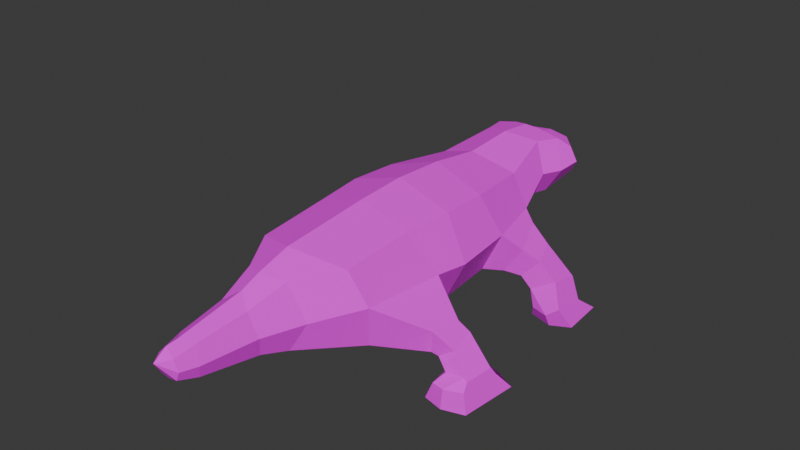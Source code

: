 # Source: lizard.blend  (saved by Blender 4.1.24; exported with 4.5.12 LTS)
import bpy
from mathutils import Matrix  # noqa: F401  (used for matrix-valued properties, if any)

bpy.ops.wm.read_factory_settings(use_empty=True)
scene = bpy.context.scene
scene.name = 'Scene'

# ---- images (referenced by path relative to the original .blend; pixels are not part of the script)
import os
ASSET_DIR = os.environ.get("B2B_ASSET_DIR", "")  # directory of the original .blend (textures are referenced by path, not embedded)
HERE = os.path.dirname(os.path.abspath(__file__))  # packed textures are extracted next to this script under _unpacked/

def load_image(name, relpath, width, height, colorspace="sRGB"):
    """Load a texture the original file referenced (path relative to the .blend, or extracted next to this script)."""
    p = next((c for c in (os.path.join(HERE, relpath), os.path.join(ASSET_DIR, relpath)) if relpath and os.path.exists(c)), "")
    if p:
        img = bpy.data.images.load(p, check_existing=True)
        img.name = name
    else:  # same state as the original file: an image datablock whose file is absent (Cycles renders it pink)
        img = bpy.data.images.new(name, width, height)
        img.source = "FILE"
        img.filepath = "//" + (relpath or name)
    img.colorspace_settings.name = colorspace
    return img
img_lizard_palette_webp = load_image('lizard_palette.webp', 'lizard_palette.webp', 1024, 1024, 'sRGB')

# ---- materials (node trees are filled in below, after node groups)
mat_material = bpy.data.materials.new('Material')
mat_material.alpha_threshold = 0.0
mat_material.use_transparent_shadow = False
mat_material.roughness = 0.5
mat_material.line_color = (0.0, 0.0, 0.0, 1.0)

# ---- material node trees
mat_material.use_nodes = True; mat_material.node_tree.nodes.clear()
_N = mat_material.node_tree.nodes; _L = mat_material.node_tree.links
n0 = _N.new('ShaderNodeOutputMaterial'); n0.name = 'Material Output'; n0.location = (300, 300)
n1 = _N.new('ShaderNodeTexImage'); n1.name = 'Image Texture'; n1.location = (-280, 250)
n1.image = img_lizard_palette_webp
n2 = _N.new('ShaderNodeBsdfPrincipled'); n2.name = 'Principled BSDF'; n2.location = (20, 298)
n2.inputs[2].default_value = 1.0
_L.new(n1.outputs[0], n2.inputs[0])
_L.new(n2.outputs[0], n0.inputs[0])
n0.is_active_output = True

# ---- world
world_world = bpy.data.worlds.new('World'); scene.world = world_world
world_world.use_nodes = True; world_world.node_tree.nodes.clear()
_N = world_world.node_tree.nodes; _L = world_world.node_tree.links
n0 = _N.new('ShaderNodeOutputWorld'); n0.name = 'World Output'; n0.location = (300, 300)
n1 = _N.new('ShaderNodeBackground'); n1.name = 'Background'; n1.location = (10, 300)
n1.inputs[0].default_value = (0.05088, 0.05088, 0.05088, 1.0)
_L.new(n1.outputs[0], n0.inputs[0])
n0.is_active_output = True
world_world.color = (0.05088, 0.05088, 0.05088)
world_world.use_sun_shadow = False
world_world.sun_shadow_jitter_overblur = 0.0

# ---- meshes
me_cube_001 = bpy.data.meshes.new('Cube.001')
me_cube_001.from_pydata([(1.32, -2.575, -0.9942), (1.083, -2.879, 0.7045), (1.106, -0.9323, -1.077), (1.123, -1.211, 0.8437), (1.135, 1.358, -1.078), (1.206, 1.069, 0.8278), (0.9131, 2.676, -0.9263), (0.957, 2.688, 0.6782), (1.242, -0.07026, 0.8733), (1.242, -0.073, -1.109), (0.7168, 3.847, -0.3088), (0.6613, 4.03, 0.9246), (1.03, 5.004, -0.01841), (1.018, 4.922, 0.5969), (0.8402, 4.22, -0.3082), (1.611, -0.8185, -0.1072), (1.473, -2.735, -0.03857), (1.625, 1.337, -0.08883), (1.328, 2.68, -0.05016), (1.717, -0.06992, -0.1516), (1.02, 3.788, 0.2897), (1.071, 4.884, 0.2547), (1.165, 4.331, 0.2342), (0.0, -1.272, -1.198), (0.0, -1.244, 1.21), (0.0, -3.131, -1.137), (0.0, -3.322, 1.014), (-2.087e-05, 1.169, -1.242), (0.0, 1.164, 1.213), (0.0, 2.588, -1.049), (0.0, 2.422, 1.033), (0.0, 0.08537, -1.276), (0.0, -0.08537, 1.276), (0.0, 3.85, -0.3661), (0.0, 3.683, 1.113), (-1.994e-06, 4.987, -0.08405), (0.0, 5.0, 0.6717), (0.0, 4.17, -0.3743), (0.0, 4.513, 1.031), (0.5558, -4.666, -0.1272), (0.0, 5.635, 0.5518), (0.5333, 5.515, 0.5312), (0.458, 5.758, -0.04817), (0.0, 5.85, -0.07643), (0.4257, 5.54, 0.4036), (0.0, 5.749, 0.4445), (0.4911, 5.62, 0.1277), (0.0, 5.832, 0.09479), (0.8225, 4.649, 0.8433), (0.87, -3.757, -0.1292), (0.5895, -3.972, -0.7138), (0.0, -3.859, -0.8972), (0.4832, -3.854, 0.6617), (0.0, -4.079, 0.7842), (0.4301, -4.559, -0.5776), (0.0, -4.76, -0.6253), (0.3283, -4.715, 0.3773), (0.0, -4.505, 0.608), (0.0, -6.589, 0.1044), (0.2772, -6.289, -0.1203), (0.2085, -6.301, -0.3086), (0.0, -6.296, -0.3531), (0.1818, -6.308, 0.1184), (0.0, -6.29, 0.3082), (2.276, 1.863, -0.7296), (1.874, 1.775, -1.162), (2.047, 2.496, -0.6161), (1.708, 2.495, -1.069), (2.652, 1.92, -1.115), (2.109, 1.809, -1.417), (2.661, 2.608, -1.245), (2.032, 2.556, -1.424), (2.909, 1.699, -1.595), (2.64, 1.62, -1.797), (2.901, 2.513, -1.708), (2.481, 2.493, -1.76), (1.385, 2.54, -0.986), (1.529, 1.617, -1.09), (1.587, 2.578, -0.2853), (1.946, 1.675, -0.468), (3.109, 1.95, -2.075), (2.679, 1.725, -2.075), (3.034, 2.988, -2.075), (2.521, 2.866, -2.075), (2.165, 2.394, -1.769), (2.245, 1.736, -1.797), (2.024, 2.78, -2.075), (2.144, 1.883, -2.075), (2.208, 3.14, -2.076), (2.271, 2.822, -1.872), (2.577, 2.74, -1.83), (2.626, 3.069, -2.078), (2.34, -1.1, -0.7311), (1.863, -1.111, -1.205), (2.176, -1.73, -1.213), (2.257, -1.817, -0.6762), (2.572, -1.017, -0.9465), (2.334, -0.9818, -1.41), (2.315, -1.681, -1.273), (2.653, -1.635, -1.042), (3.179, -1.155, -1.444), (2.438, -0.9902, -1.5), (2.573, -1.786, -1.483), (3.12, -1.836, -1.449), (3.249, -1.06, -1.606), (2.322, -0.9979, -1.618), (2.452, -2.032, -1.641), (3.161, -1.987, -1.603), (3.376, -0.6924, -2.049), (2.098, -0.6552, -2.049), (2.287, -2.051, -2.049), (3.247, -2.02, -2.049), (2.673, -0.7616, -2.049), (2.829, -0.9816, -1.609), (2.844, -0.4318, -2.046), (2.872, -0.7683, -1.715), (2.464, -0.5721, -1.676), (2.255, -0.3037, -2.052), (2.753, -2.109, -1.625), (2.75, -2.17, -2.049), (3.019, -1.807, -1.4), (0.5313, 4.739, 0.8019), (0.3088, 4.842, 0.7175), (0.5721, 4.857, 0.69), (0.2203, 4.77, 0.8028), (0.0, 4.949, 0.251), (0.0, 5.589, 0.4091), (1.208, 4.91, 0.2773), (0.5473, 5.724, 0.1127), (0.4728, 5.643, 0.4256), (0.0007344, 5.678, 0.1194), (0.3751, -5.905, -0.146), (0.0, -6.019, 0.3341), (0.2432, -5.783, 0.238), (0.2895, -5.87, -0.4245), (0.0, -5.918, -0.4689), (0.298, 4.573, 0.9904), (0.3844, 4.729, 0.8345), (0.4346, 4.868, 0.6955), (0.4789, 4.96, 0.641), (1.071, 4.884, 0.2547), (0.4257, 5.54, 0.4053), (0.4919, 5.622, 0.1259), (1.208, 4.91, 0.2773), (0.5478, 5.724, 0.1151), (0.4708, 5.645, 0.4234), (0.5313, 4.739, 0.8019), (0.3088, 4.842, 0.7175), (0.5721, 4.857, 0.69), (0.2203, 4.77, 0.8028), (0.3844, 4.729, 0.8345), (0.4346, 4.868, 0.6955)], [], [(32, 8, 5, 28), (15, 3, 1, 16), (23, 2, 0, 25), (19, 9, 4, 17), (30, 7, 11, 34), (28, 5, 7, 30), (77, 76, 67, 65), (15, 2, 9, 19), (24, 3, 8, 32), (18, 6, 10, 20), (22, 14, 12, 127), (20, 10, 14, 22), (34, 11, 48, 136, 38), (11, 20, 22, 48), (48, 22, 127, 13), (7, 18, 20, 11), (3, 15, 19, 8), (5, 17, 18, 7), (8, 19, 17, 5), (2, 15, 92, 93), (25, 0, 50, 51), (10, 33, 37, 14), (14, 37, 35, 12), (6, 29, 33, 10), (2, 23, 31, 9), (9, 31, 27, 4), (4, 27, 29, 6), (3, 24, 26, 1), (1, 26, 53, 52), (130, 125, 21, 46), (13, 127, 129, 41), (36, 139, 13, 41, 40), (43, 47, 128, 42), (12, 35, 43, 42), (125, 126, 44, 21), (129, 45, 40, 41), (128, 127, 12, 42), (50, 49, 39, 54), (49, 52, 56, 39), (16, 1, 52, 49), (0, 16, 49, 50), (133, 132, 63, 62), (131, 133, 62, 59), (52, 53, 57, 56), (51, 50, 54, 55), (59, 62, 58), (61, 60, 58), (134, 131, 59, 60), (135, 134, 60, 61), (60, 59, 58), (62, 63, 58), (65, 67, 71, 69), (76, 78, 66, 67), (79, 77, 65, 64), (78, 79, 64, 66), (70, 68, 72, 74), (64, 65, 69, 68), (66, 64, 68, 70), (67, 66, 70, 71), (74, 72, 80, 82), (71, 70, 74, 75), (75, 84, 71), (68, 69, 73, 72), (18, 17, 79, 78), (17, 4, 77, 79), (6, 18, 78, 76), (4, 6, 76, 77), (80, 81, 83, 82), (83, 75, 90, 91), (81, 73, 85, 87), (72, 73, 81, 80), (85, 84, 86, 87), (86, 84, 89, 88), (83, 81, 87, 86), (71, 84, 85, 69), (85, 73, 69), (75, 83, 88, 89), (83, 86, 88), (84, 75, 89), (75, 74, 90), (74, 82, 91, 90), (82, 83, 91), (95, 94, 98, 99), (16, 0, 94, 95), (0, 2, 93, 94), (15, 16, 95, 92), (99, 98, 102, 120, 103), (93, 92, 96, 97), (92, 95, 99, 96), (94, 93, 97, 98), (103, 120, 118, 107), (97, 96, 100, 101), (96, 99, 103, 100), (98, 97, 101, 102), (105, 116, 117, 109), (101, 113, 105), (100, 103, 107, 104), (102, 101, 105, 106), (109, 112, 119, 110), (104, 107, 111, 108), (106, 105, 109, 110), (107, 118, 119, 111), (114, 115, 104, 108), (112, 113, 115, 114), (108, 112, 114), (113, 104, 115), (113, 116, 105), (109, 117, 112), (117, 116, 113, 112), (113, 101, 100, 104), (119, 118, 106, 110), (118, 120, 102, 106), (119, 112, 108, 111), (122, 138, 139, 36), (123, 121, 48, 13), (121, 137, 136, 48), (124, 122, 36, 38), (44, 126, 45, 129), (130, 46, 128, 47), (55, 54, 134, 135), (54, 39, 131, 134), (39, 56, 133, 131), (56, 57, 132, 133), (139, 138, 123, 13), (136, 137, 124, 38), (142, 140, 143, 144), (140, 141, 145, 143), (149, 150, 151, 147), (151, 150, 146, 148)])
_uv = me_cube_001.uv_layers.new(name='UVMap')
_uv.uv.foreach_set('vector', [0.00734, 0.7463, 0.04425, 0.6988, 0.04425, 0.6889, 0.00734, 0.7451, 0.05994, 0.3236, 0.04425, 0.6907, 0.04425, 0.6588, 0.04425, 0.5198, 0.08855, 0.178, 0.08067, 0.23, 0.08855, 0.2171, 0.08855, 0.1897, 0.04425, 0.5003, 0.08855, 0.1952, 0.08855, 0.1269, 0.04425, 0.4386, 0.00734, 0.7414, 0.04425, 0.6599, 0.04425, 0.6974, 0.00734, 0.7444, 0.00734, 0.7451, 0.04425, 0.6889, 0.04425, 0.6599, 0.00734, 0.7414, 0.08855, 0.199, 0.08855, 0.2189, 0.08855, 0.2029, 0.08855, 0.1851, 0.05994, 0.3236, 0.08067, 0.23, 0.08855, 0.1952, 0.04425, 0.5003, 0.00734, 0.7451, 0.04425, 0.6907, 0.04425, 0.6988, 0.00734, 0.7463, 0.04425, 0.4712, 0.08855, 0.1816, 0.08855, 0.3495, 0.04425, 0.5814, 0.04425, 0.5808, 0.08855, 0.3496, 0.08855, 0.4055, 0.04425, 0.579, 0.04425, 0.5521, 0.08855, 0.3202, 0.08855, 0.3203, 0.04425, 0.5515, 0.00734, 0.7444, 0.04425, 0.6974, 0.04425, 0.7068, 0.04425, 0.7199, 0.04425, 0.7266, 0.04425, 0.6974, 0.04425, 0.5814, 0.04425, 0.5808, 0.04425, 0.7068, 0.04425, 0.7068, 0.04425, 0.5808, 0.04425, 0.579, 0.04425, 0.6445, 0.04425, 0.6599, 0.04425, 0.4712, 0.04425, 0.5814, 0.04425, 0.6974, 0.04425, 0.6907, 0.05994, 0.3236, 0.04425, 0.5003, 0.04425, 0.6988, 0.04425, 0.6889, 0.04425, 0.4386, 0.04425, 0.4712, 0.04425, 0.6599, 0.04425, 0.6988, 0.04425, 0.5003, 0.04425, 0.4386, 0.04425, 0.6889, 0.08067, 0.23, 0.05994, 0.3236, 0.04425, 0.3886, 0.08855, 0.1767, 0.08855, 0.1897, 0.08855, 0.2171, 0.08855, 0.2714, 0.08855, 0.2358, 0.08855, 0.3495, 0.08855, 0.3385, 0.08855, 0.3369, 0.08855, 0.3496, 0.08855, 0.3496, 0.08855, 0.3369, 0.08855, 0.3928, 0.08855, 0.4055, 0.08855, 0.1816, 0.08855, 0.2069, 0.08855, 0.3385, 0.08855, 0.3495, 0.08067, 0.23, 0.08855, 0.178, 0.08855, 0.163, 0.08855, 0.1952, 0.08855, 0.1952, 0.08855, 0.163, 0.08855, 0.1696, 0.08855, 0.1269, 0.08855, 0.1269, 0.08855, 0.1696, 0.08855, 0.2069, 0.08855, 0.1816, 0.04425, 0.6907, 0.00734, 0.7451, 0.00734, 0.7413, 0.04425, 0.6588, 0.04425, 0.6588, 0.00734, 0.7413, 0.00734, 0.7384, 0.04425, 0.638, 0.3025, 0.9928, 0.3025, 0.1077, 0.3025, 0.02547, 0.3025, 0.9276, 0.04425, 0.6445, 0.04425, 0.579, 0.04425, 0.6115, 0.04425, 0.6319, 0.04425, 0.6566, 0.04425, 0.651, 0.04425, 0.6445, 0.04425, 0.6319, 0.04425, 0.6362, 0.08855, 0.3943, 0.04425, 0.5477, 0.04425, 0.5516, 0.08855, 0.3997, 0.08855, 0.4055, 0.08855, 0.3928, 0.08855, 0.3943, 0.08855, 0.3997, 0.3025, 0.1077, 0.3025, 0.8872, 0.3025, 0.8273, 0.3025, 0.02547, 0.04425, 0.6115, 0.04425, 0.6155, 0.04425, 0.6362, 0.04425, 0.6319, 0.04425, 0.5516, 0.04425, 0.579, 0.08855, 0.4055, 0.08855, 0.3997, 0.08855, 0.2714, 0.04425, 0.5088, 0.04425, 0.5023, 0.08855, 0.2972, 0.04425, 0.5088, 0.04425, 0.638, 0.04425, 0.5956, 0.04425, 0.5023, 0.04425, 0.5198, 0.04425, 0.6588, 0.04425, 0.638, 0.04425, 0.5088, 0.08855, 0.2171, 0.04425, 0.5198, 0.04425, 0.5088, 0.08855, 0.2714, 0.04425, 0.5637, 0.00734, 0.729, 0.00734, 0.7265, 0.04425, 0.5406, 0.04425, 0.5032, 0.04425, 0.5637, 0.04425, 0.5406, 0.04425, 0.5034, 0.04425, 0.638, 0.00734, 0.7384, 0.00734, 0.7329, 0.04425, 0.5956, 0.08855, 0.2358, 0.08855, 0.2714, 0.08855, 0.2972, 0.08855, 0.2888, 0.04425, 0.5034, 0.04425, 0.5406, 0.08855, 0.3833, 0.08855, 0.341, 0.08855, 0.3495, 0.08855, 0.3833, 0.08855, 0.3276, 0.04425, 0.5032, 0.04425, 0.5034, 0.08855, 0.3495, 0.08855, 0.3181, 0.08855, 0.3276, 0.08855, 0.3495, 0.08855, 0.341, 0.08855, 0.3495, 0.04425, 0.5034, 0.08855, 0.3833, 0.04425, 0.5406, 0.00734, 0.7265, 0.08855, 0.3833, 0.08855, 0.1851, 0.08855, 0.2029, 0.04425, 0.2549, 0.04425, 0.2564, 0.08855, 0.2189, 0.04425, 0.4744, 0.04425, 0.4108, 0.08855, 0.2029, 0.04425, 0.4396, 0.08855, 0.199, 0.08855, 0.1851, 0.04425, 0.3889, 0.04425, 0.4744, 0.04425, 0.4396, 0.04425, 0.3889, 0.04425, 0.4108, 0.04425, 0.2898, 0.04425, 0.3146, 0.04425, 0.2221, 0.04425, 0.2003, 0.04425, 0.3889, 0.08855, 0.1851, 0.04425, 0.2564, 0.04425, 0.3146, 0.04425, 0.4108, 0.04425, 0.3889, 0.04425, 0.3146, 0.04425, 0.2898, 0.08855, 0.2029, 0.04425, 0.4108, 0.04425, 0.2898, 0.04425, 0.2549, 0.04425, 0.2003, 0.04425, 0.2221, 0.04425, 0.1296, 0.04425, 0.1296, 0.04425, 0.2549, 0.04425, 0.2898, 0.04425, 0.2003, 0.04425, 0.1454, 0.04425, 0.1454, 0.04425, 0.1886, 0.04425, 0.2549, 0.04425, 0.3146, 0.04425, 0.2564, 0.04425, 0.1833, 0.04425, 0.2221, 0.04425, 0.4712, 0.04425, 0.4386, 0.04425, 0.4396, 0.04425, 0.4744, 0.04425, 0.4386, 0.08855, 0.1269, 0.08855, 0.199, 0.04425, 0.4396, 0.08855, 0.1816, 0.04425, 0.4712, 0.04425, 0.4744, 0.08855, 0.2189, 0.08855, 0.1269, 0.08855, 0.1816, 0.08855, 0.2189, 0.08855, 0.199, 0.04425, 0.1296, 0.04425, 0.1296, 0.04425, 0.08469, 0.04425, 0.1296, 0.04425, 0.08469, 0.04425, 0.1454, 0.04425, 0.1768, 0.04425, 0.129, 0.04425, 0.1296, 0.04425, 0.1833, 0.04425, 0.1831, 0.04425, 0.1296, 0.04425, 0.2221, 0.04425, 0.1833, 0.04425, 0.1296, 0.04425, 0.1296, 0.04425, 0.1831, 0.04425, 0.1886, 0.04425, 0.1296, 0.04425, 0.1296, 0.04425, 0.1296, 0.04425, 0.1886, 0.04425, 0.1687, 0.04425, 0.1294, 0.04425, 0.08469, 0.04425, 0.1296, 0.04425, 0.1296, 0.04425, 0.1296, 0.04425, 0.2549, 0.04425, 0.1886, 0.04425, 0.1831, 0.04425, 0.2564, 0.04425, 0.1831, 0.04425, 0.1833, 0.04425, 0.2564, 0.04425, 0.1454, 0.04425, 0.08469, 0.04425, 0.1294, 0.04425, 0.1687, 0.04425, 0.08469, 0.04425, 0.1296, 0.04425, 0.1294, 0.04425, 0.1886, 0.04425, 0.1454, 0.04425, 0.1687, 0.04425, 0.1454, 0.04425, 0.2003, 0.04425, 0.1768, 0.04425, 0.2003, 0.04425, 0.1296, 0.04425, 0.129, 0.04425, 0.1768, 0.04425, 0.1296, 0.04425, 0.08469, 0.04425, 0.129, 0.04425, 0.3996, 0.08855, 0.1751, 0.04425, 0.2842, 0.04425, 0.3287, 0.04425, 0.5198, 0.08855, 0.2171, 0.08855, 0.1751, 0.04425, 0.3996, 0.08855, 0.2171, 0.08067, 0.23, 0.08855, 0.1767, 0.08855, 0.1751, 0.05994, 0.3236, 0.04425, 0.5198, 0.04425, 0.3996, 0.04425, 0.3886, 0.04425, 0.3287, 0.04425, 0.2842, 0.04425, 0.2438, 0.04425, 0.2587, 0.04425, 0.2542, 0.08855, 0.1767, 0.04425, 0.3886, 0.04425, 0.3471, 0.04425, 0.2576, 0.04425, 0.3886, 0.04425, 0.3996, 0.04425, 0.3287, 0.04425, 0.3471, 0.08855, 0.1751, 0.08855, 0.1767, 0.04425, 0.2576, 0.04425, 0.2842, 0.04425, 0.2542, 0.04425, 0.2587, 0.04425, 0.2176, 0.04425, 0.2309, 0.04425, 0.2576, 0.04425, 0.3471, 0.04425, 0.2521, 0.04425, 0.2404, 0.04425, 0.3471, 0.04425, 0.3287, 0.04425, 0.2542, 0.04425, 0.2521, 0.04425, 0.2842, 0.04425, 0.2576, 0.04425, 0.2404, 0.04425, 0.2438, 0.04425, 0.2177, 0.04425, 0.2065, 0.04425, 0.134, 0.04425, 0.1345, 0.04425, 0.2404, 0.04425, 0.1923, 0.04425, 0.2177, 0.04425, 0.2521, 0.04425, 0.2542, 0.04425, 0.2309, 0.04425, 0.2366, 0.04425, 0.2438, 0.04425, 0.2404, 0.04425, 0.2177, 0.04425, 0.2131, 0.04425, 0.1345, 0.04425, 0.1013, 0.04425, 0.1345, 0.04425, 0.1345, 0.04425, 0.2366, 0.04425, 0.2309, 0.04425, 0.1345, 0.04425, 0.1345, 0.04425, 0.2131, 0.04425, 0.2177, 0.04425, 0.1345, 0.04425, 0.1345, 0.04425, 0.2309, 0.04425, 0.2176, 0.04425, 0.1345, 0.04425, 0.1345, 0.04425, 0.1345, 0.04425, 0.1995, 0.04425, 0.2366, 0.04425, 0.1345, 0.04425, 0.1013, 0.04425, 0.1923, 0.04425, 0.1995, 0.04425, 0.1345, 0.04425, 0.1345, 0.04425, 0.1013, 0.04425, 0.1345, 0.04425, 0.1923, 0.04425, 0.2366, 0.04425, 0.1995, 0.04425, 0.1923, 0.04425, 0.2065, 0.04425, 0.2177, 0.04425, 0.1345, 0.04425, 0.134, 0.04425, 0.1013, 0.04425, 0.134, 0.04425, 0.2065, 0.04425, 0.1923, 0.04425, 0.1013, 0.04425, 0.1923, 0.04425, 0.2404, 0.04425, 0.2521, 0.04425, 0.2366, 0.04425, 0.1345, 0.04425, 0.2176, 0.04425, 0.2131, 0.04425, 0.1345, 0.04425, 0.2176, 0.04425, 0.2587, 0.04425, 0.2438, 0.04425, 0.2131, 0.04425, 0.1345, 0.04425, 0.1013, 0.04425, 0.1345, 0.04425, 0.1345, 0.04425, 0.849, 0.04425, 0.8436, 0.04425, 0.651, 0.04425, 0.6566, 0.04425, 0.8368, 0.04425, 0.8576, 0.04425, 0.7068, 0.04425, 0.6445, 0.04425, 0.8576, 0.04425, 0.8615, 0.04425, 0.7199, 0.04425, 0.7068, 0.04425, 0.865, 0.04425, 0.849, 0.04425, 0.6566, 0.04425, 0.7266, 0.04425, 0.6075, 0.04425, 0.6084, 0.04425, 0.6155, 0.04425, 0.6115, 0.04425, 0.5528, 0.04425, 0.5541, 0.04425, 0.5516, 0.04425, 0.5477, 0.08855, 0.2888, 0.08855, 0.2972, 0.08855, 0.3276, 0.08855, 0.3181, 0.08855, 0.2972, 0.04425, 0.5023, 0.04425, 0.5032, 0.08855, 0.3276, 0.04425, 0.5023, 0.04425, 0.5956, 0.04425, 0.5637, 0.04425, 0.5032, 0.04425, 0.5956, 0.00734, 0.7329, 0.00734, 0.729, 0.04425, 0.5637, 0.04425, 0.651, 0.04425, 0.8436, 0.04425, 0.8368, 0.04425, 0.6445, 0.04425, 0.7199, 0.04425, 0.8615, 0.04425, 0.865, 0.04425, 0.7266, 0.04425, 0.5541, 0.04425, 0.901, 0.04425, 0.9013, 0.04425, 0.5516, 0.04425, 0.901, 0.04425, 0.6075, 0.04425, 0.6115, 0.04425, 0.9013, 0.187, 0.8101, 0.187, 0.805, 0.187, 0.7795, 0.187, 0.7872, 0.187, 0.7795, 0.187, 0.805, 0.187, 0.7994, 0.187, 0.7698])
me_cube_001.materials.append(mat_material)
me_cube_001.update()
me_cube_001.normals_split_custom_set([tuple(v) for v in zip(*[iter([0.3075, 0.04787, 0.9503, 0.3075, 0.04787, 0.9503, 0.3075, 0.04787, 0.9503, 0.3075, 0.04787, 0.9503, 0.8933, -0.05308, 0.4464, 0.8933, -0.05308, 0.4464, 0.8933, -0.05308, 0.4464, 0.8933, -0.05308, 0.4464, 0.1204, -0.03327, -0.9922, 0.1204, -0.03327, -0.9922, 0.1204, -0.03327, -0.9922, 0.1204, -0.03327, -0.9922, 0.8936, 0.07708, -0.4422, 0.8936, 0.07708, -0.4422, 0.8936, 0.07708, -0.4422, 0.8936, 0.07708, -0.4422, 0.3436, -0.07809, 0.9359, 0.3436, -0.07809, 0.9359, 0.3436, -0.07809, 0.9359, 0.3436, -0.07809, 0.9359, 0.3112, 0.1347, 0.9408, 0.3112, 0.1347, 0.9408, 0.3112, 0.1347, 0.9408, 0.3112, 0.1347, 0.9408, -0.237, 0.07096, -0.9689, -0.237, 0.07096, -0.9689, -0.237, 0.07096, -0.9689, -0.237, 0.07096, -0.9689, 0.8843, -0.1547, -0.4405, 0.8843, -0.1547, -0.4405, 0.8843, -0.1547, -0.4405, 0.8843, -0.1547, -0.4405, 0.31, -0.05556, 0.9491, 0.31, -0.05556, 0.9491, 0.31, -0.05556, 0.9491, 0.31, -0.05556, 0.9491, 0.8458, 0.3546, -0.3985, 0.8458, 0.3546, -0.3985, 0.8458, 0.3546, -0.3985, 0.8458, 0.3546, -0.3985, 0.8576, -0.02177, -0.5138, 0.8576, -0.02177, -0.5138, 0.8576, -0.02177, -0.5138, 0.8576, -0.02177, -0.5138, 0.8476, -0.2751, -0.4538, 0.8476, -0.2751, -0.4538, 0.8476, -0.2751, -0.4538, 0.8476, -0.2751, -0.4538, 0.2246, 0.06665, 0.9722, 0.2249, 0.06631, 0.9721, 0.2247, 0.06645, 0.9722, 0.2212, 0.06719, 0.9729, 0.2246, 0.06644, 0.9722, 0.8298, -0.164, 0.5334, 0.83, -0.1639, 0.5331, 0.8302, -0.1638, 0.5329, 0.8298, -0.164, 0.5334, 0.8376, -0.1185, 0.5333, 0.8375, -0.1187, 0.5334, 0.8377, -0.1188, 0.5331, 0.8375, -0.1187, 0.5335, 0.8846, 0.1093, 0.4534, 0.8846, 0.1093, 0.4534, 0.8846, 0.1093, 0.4534, 0.8846, 0.1093, 0.4534, 0.902, -0.1045, 0.419, 0.902, -0.1045, 0.419, 0.902, -0.1045, 0.419, 0.902, -0.1045, 0.419, 0.8756, 0.1785, 0.4489, 0.8756, 0.1785, 0.4489, 0.8756, 0.1785, 0.4489, 0.8756, 0.1785, 0.4489, 0.9052, 0.04242, 0.4229, 0.9052, 0.04242, 0.4229, 0.9052, 0.04242, 0.4229, 0.9052, 0.04242, 0.4229, 0.1898, 0.9587, -0.2118, 0.1898, 0.9587, -0.2118, 0.1898, 0.9587, -0.2118, 0.1898, 0.9587, -0.2118, 0.2287, -0.3049, -0.9245, 0.2287, -0.3049, -0.9245, 0.2287, -0.3049, -0.9245, 0.2287, -0.3049, -0.9245, 0.07968, -0.02495, -0.9965, 0.07968, -0.02495, -0.9965, 0.07968, -0.02495, -0.9965, 0.07968, -0.02495, -0.9965, 0.05441, 0.3345, -0.9408, 0.05441, 0.3345, -0.9408, 0.05441, 0.3345, -0.9408, 0.05441, 0.3345, -0.9408, 0.07185, 0.4747, -0.8772, 0.07185, 0.4747, -0.8772, 0.07185, 0.4747, -0.8772, 0.07185, 0.4747, -0.8772, 0.1264, -0.05703, -0.9903, 0.1264, -0.05703, -0.9903, 0.1264, -0.05703, -0.9903, 0.1264, -0.05703, -0.9903, 0.1376, 0.03138, -0.99, 0.1376, 0.03138, -0.99, 0.1376, 0.03138, -0.99, 0.1376, 0.03138, -0.99, 0.1192, 0.1337, -0.9838, 0.1192, 0.1337, -0.9838, 0.1192, 0.1337, -0.9838, 0.1192, 0.1337, -0.9838, 0.3093, -0.08803, 0.9469, 0.3093, -0.08803, 0.9469, 0.3093, -0.08803, 0.9469, 0.3093, -0.08803, 0.9469, 0.3602, -0.2656, 0.8943, 0.3602, -0.2656, 0.8943, 0.3602, -0.2656, 0.8943, 0.3602, -0.2656, 0.8943, 0.006215, 0.1762, 0.9843, 0.006215, 0.1762, 0.9843, 0.006215, 0.1762, 0.9843, 0.006215, 0.1762, 0.9843, 0.6922, 0.6132, 0.3805, 0.6922, 0.6132, 0.3805, 0.6922, 0.6132, 0.3805, 0.6922, 0.6132, 0.3805, 0.08382, 0.1853, 0.9791, 0.08382, 0.1853, 0.9791, 0.08382, 0.1853, 0.9791, 0.08382, 0.1853, 0.9791, 0.08382, 0.1853, 0.9791, 0.1905, 0.9764, 0.1019, 0.1905, 0.9764, 0.1019, 0.1905, 0.9764, 0.1019, 0.1905, 0.9764, 0.1019, 0.06341, 0.008776, -0.9979, 0.06341, 0.008776, -0.9979, 0.06341, 0.008776, -0.9979, 0.06341, 0.008776, -0.9979, 0.01684, 0.2385, -0.971, 0.01684, 0.2385, -0.971, 0.01684, 0.2385, -0.971, 0.01684, 0.2385, -0.971, 0.1798, 0.6743, 0.7163, 0.1798, 0.6743, 0.7163, 0.1798, 0.6743, 0.7163, 0.1798, 0.6743, 0.7163, 0.769, 0.5691, -0.2911, 0.769, 0.5691, -0.2911, 0.769, 0.5691, -0.2911, 0.769, 0.5691, -0.2911, 0.8948, -0.3129, -0.3185, 0.8948, -0.3129, -0.3185, 0.8948, -0.3129, -0.3185, 0.8948, -0.3129, -0.3185, 0.8762, -0.2931, 0.3824, 0.8762, -0.2931, 0.3824, 0.8762, -0.2931, 0.3824, 0.8762, -0.2931, 0.3824, 0.7999, -0.5037, 0.3263, 0.7999, -0.5037, 0.3263, 0.7999, -0.5037, 0.3263, 0.7999, -0.5037, 0.3263, 0.8467, -0.4841, -0.221, 0.8467, -0.4841, -0.221, 0.8467, -0.4841, -0.221, 0.8467, -0.4841, -0.221, 0.6124, -0.1876, 0.7679, 0.6124, -0.1876, 0.7679, 0.6124, -0.1876, 0.7679, 0.6124, -0.1876, 0.7679, 0.91, -0.1972, 0.3647, 0.91, -0.1972, 0.3647, 0.91, -0.1972, 0.3647, 0.91, -0.1972, 0.3647, 0.3789, -0.3518, 0.856, 0.3789, -0.3518, 0.856, 0.3789, -0.3518, 0.856, 0.3789, -0.3518, 0.856, 0.2352, -0.2806, -0.9306, 0.2352, -0.2806, -0.9306, 0.2352, -0.2806, -0.9306, 0.2352, -0.2806, -0.9306, 0.8215, -0.4953, 0.2824, 0.8219, -0.4954, 0.2812, 0.8246, -0.4983, 0.268, 0.02949, -0.8365, -0.5472, 0.0292, -0.8377, -0.5453, 0.02987, -0.8352, -0.5492, 0.9143, -0.2554, -0.3145, 0.9143, -0.2554, -0.3145, 0.9143, -0.2554, -0.3145, 0.9143, -0.2554, -0.3145, 0.1922, -0.2877, -0.9382, 0.1922, -0.2877, -0.9382, 0.1922, -0.2877, -0.9382, 0.1922, -0.2877, -0.9382, 0.6731, -0.7109, -0.2039, 0.6718, -0.7114, -0.2065, 0.6665, -0.7139, -0.2146, 0.5924, -0.4353, 0.6779, 0.59, -0.4435, 0.6747, 0.59, -0.4432, 0.6749, -0.7283, -0.08103, -0.6804, -0.7283, -0.08103, -0.6804, -0.7283, -0.08103, -0.6804, -0.7283, -0.08103, -0.6804, 0.1144, 0.9896, -0.0871, 0.1144, 0.9896, -0.0871, 0.1144, 0.9896, -0.0871, 0.1144, 0.9896, -0.0871, 0.3812, -0.9088, -0.1697, 0.3812, -0.9088, -0.1697, 0.3812, -0.9088, -0.1697, 0.3812, -0.9088, -0.1697, 0.5925, 0.07196, 0.8023, 0.5925, 0.07196, 0.8023, 0.5925, 0.07196, 0.8023, 0.5925, 0.07196, 0.8023, 0.8924, 0.07149, 0.4456, 0.8924, 0.07149, 0.4456, 0.8924, 0.07149, 0.4456, 0.8924, 0.07149, 0.4456, 0.1815, -0.9828, 0.03415, 0.1815, -0.9828, 0.03415, 0.1815, -0.9828, 0.03415, 0.1815, -0.9828, 0.03415, 0.6993, 0.1254, 0.7038, 0.6993, 0.1254, 0.7038, 0.6993, 0.1254, 0.7038, 0.6993, 0.1254, 0.7038, -0.1039, 0.9917, 0.07515, -0.1039, 0.9917, 0.07515, -0.1039, 0.9917, 0.07515, -0.1039, 0.9917, 0.07515, 0.9076, 0.06594, 0.4147, 0.9076, 0.06594, 0.4147, 0.9076, 0.06594, 0.4147, 0.9076, 0.06594, 0.4147, -0.02077, 0.9769, -0.2127, -0.02077, 0.9769, -0.2127, -0.02077, 0.9769, -0.2127, -0.02077, 0.9769, -0.2127, -0.2456, 0.838, -0.4872, -0.2456, 0.838, -0.4872, -0.2456, 0.838, -0.4872, -0.03634, -0.9143, 0.4035, -0.03634, -0.9143, 0.4035, -0.03634, -0.9143, 0.4035, -0.03634, -0.9143, 0.4035, 0.6946, 0.1332, 0.707, 0.6946, 0.1332, 0.707, 0.6946, 0.1332, 0.707, 0.6946, 0.1332, 0.707, 0.5235, -0.8061, -0.2759, 0.5235, -0.8061, -0.2759, 0.5235, -0.8061, -0.2759, 0.5235, -0.8061, -0.2759, 0.2603, 0.9571, -0.1271, 0.2603, 0.9571, -0.1271, 0.2603, 0.9571, -0.1271, 0.2603, 0.9571, -0.1271, -0.09518, 0.0973, -0.9907, -0.09518, 0.0973, -0.9907, -0.09518, 0.0973, -0.9907, -0.09518, 0.0973, -0.9907, 4.075e-05, 4.879e-06, -1.0, 4.075e-05, 4.879e-06, -1.0, 4.075e-05, 4.879e-06, -1.0, 4.075e-05, 4.879e-06, -1.0, -0.7926, 0.4443, 0.4176, -0.7954, 0.4462, 0.4102, -0.7927, 0.4451, 0.4166, -0.7941, 0.4415, 0.4176, -0.2611, -0.8894, -0.3753, -0.2611, -0.8894, -0.3753, -0.2611, -0.8894, -0.3753, -0.2611, -0.8894, -0.3753, 0.4468, -0.8556, -0.2615, 0.4468, -0.8556, -0.2615, 0.4468, -0.8556, -0.2615, 0.4468, -0.8556, -0.2615, -0.952, -0.1278, 0.278, -0.952, -0.1278, 0.278, -0.952, -0.1278, 0.278, -0.952, -0.1278, 0.278, -0.7596, 0.1313, 0.637, -0.7722, 0.07934, 0.6304, -0.7283, 0.1077, 0.6768, -0.7638, 0.07335, 0.6412, 6.822e-05, 4.049e-05, -1.0, 6.822e-05, 4.049e-05, -1.0, 6.822e-05, 4.049e-05, -1.0, 6.822e-05, 4.049e-05, -1.0, -0.9434, -0.1004, -0.3161, -0.9434, -0.1004, -0.3161, -0.9434, -0.1004, -0.3161, -0.9434, -0.1004, -0.3161, -0.2817, -0.956, 0.08217, -0.2817, -0.956, 0.08217, -0.2817, -0.956, 0.08217, 0.6975, 0.3522, 0.624, 0.6844, 0.3863, 0.6184, 0.6983, 0.3565, 0.6208, 0.6607, 0.3457, 0.6663, -0.0008092, -0.003067, -1.0, -0.0007181, -0.003033, -1.0, -0.0008126, -0.003049, -1.0, -0.1278, 0.2543, 0.9586, -0.1274, 0.2527, 0.9591, -0.1279, 0.255, 0.9585, -0.2512, 0.3039, 0.919, -0.2513, 0.3079, 0.9176, -0.2498, 0.2914, 0.9234, 0.1706, 0.5788, 0.7975, 0.1629, 0.5831, 0.7959, 0.1704, 0.586, 0.7922, 0.1615, 0.5767, 0.8008, 0.002325, -0.01872, -0.9998, 0.002136, -0.01825, -0.9998, 0.00213, -0.01823, -0.9998, 0.256, -0.9475, -0.1918, 0.256, -0.9475, -0.1918, 0.256, -0.9475, -0.1918, 0.256, -0.9475, -0.1918, 0.6574, -0.7198, -0.2228, 0.6574, -0.7198, -0.2228, 0.6574, -0.7198, -0.2228, 0.6574, -0.7198, -0.2228, -0.1806, -0.07413, -0.9808, -0.1806, -0.07413, -0.9808, -0.1806, -0.07413, -0.9808, -0.1806, -0.07413, -0.9808, 0.6445, -0.01818, 0.7644, 0.6445, -0.01818, 0.7644, 0.6445, -0.01818, 0.7644, 0.6445, -0.01818, 0.7644, -0.1051, -0.9345, 0.34, -0.1051, -0.9345, 0.34, -0.1051, -0.9345, 0.34, -0.1051, -0.9345, 0.34, -0.1051, -0.9345, 0.34, -0.1903, 0.9667, 0.1709, -0.1903, 0.9667, 0.1709, -0.1903, 0.9667, 0.1709, -0.1903, 0.9667, 0.1709, 0.6851, -0.02368, 0.728, 0.6851, -0.02368, 0.728, 0.6851, -0.02368, 0.728, 0.6851, -0.02368, 0.728, -0.3507, -0.1681, -0.9213, -0.3507, -0.1681, -0.9213, -0.3507, -0.1681, -0.9213, -0.3507, -0.1681, -0.9213, 0.1617, -0.6776, 0.7174, 0.1617, -0.6776, 0.7174, 0.1617, -0.6776, 0.7174, 0.1617, -0.6776, 0.7174, 0.2005, 0.9797, -0.001871, 0.2005, 0.9797, -0.001871, 0.2005, 0.9797, -0.001871, 0.2005, 0.9797, -0.001871, 0.6341, -0.04981, 0.7717, 0.6341, -0.04981, 0.7717, 0.6341, -0.04981, 0.7717, 0.6341, -0.04981, 0.7717, -0.6564, -0.128, -0.7435, -0.6564, -0.128, -0.7435, -0.6564, -0.128, -0.7435, -0.6564, -0.128, -0.7435, -0.7112, 0.3225, 0.6247, -0.7112, 0.3225, 0.6247, -0.7112, 0.3225, 0.6247, -0.7112, 0.3225, 0.6247, -0.01591, 0.9969, -0.07723, -0.001854, 1.0, 0.00706, -0.001352, 0.9968, -0.08046, 0.9583, -0.07638, 0.2755, 0.9578, -0.06452, 0.28, 0.9583, -0.06561, 0.278, 0.9579, -0.07115, 0.2782, -0.7058, -0.1047, 0.7006, -0.7058, -0.1047, 0.7006, -0.7058, -0.1047, 0.7006, -0.7058, -0.1047, 0.7006, 0.008338, 0.0007868, -1.0, 0.0004458, -0.008465, -1.0, 0.007824, 0.003128, -1.0, 0.00834, 0.000767, -1.0, 0.9627, -0.09772, 0.2524, 0.9631, -0.095, 0.2518, 0.9637, -0.08718, 0.2524, 0.9631, -0.09502, 0.2519, -0.918, -0.1241, 0.3766, -0.918, -0.1241, 0.3766, -0.918, -0.1241, 0.3766, -0.918, -0.1241, 0.3766, 0.2827, -0.9505, 0.1288, 0.2827, -0.9505, 0.1288, 0.2827, -0.9505, 0.1288, 0.2827, -0.9505, 0.1288, -0.1339, 0.7405, 0.6586, -0.1424, 0.7697, 0.6223, -0.1333, 0.7378, 0.6617, -0.149, 0.6849, 0.7133, -0.6373, 0.672, 0.377, -0.7626, 0.5758, 0.2947, -0.6775, 0.6646, 0.315, -0.6812, 0.6241, 0.3826, 0.04167, 0.005985, -0.9991, 0.03919, -0.00525, -0.9992, 0.04154, 0.01439, -0.999, 0.04142, 0.3171, 0.9475, 0.01869, 0.325, 0.9455, 0.08115, 0.3128, 0.9464, -0.02104, 0.1414, 0.9897, -0.02104, 0.1414, 0.9897, -0.02104, 0.1414, 0.9897, -0.001426, -0.007606, -1.0, -0.001426, -0.007606, -1.0, -0.001426, -0.007606, -1.0, 0.7373, 0.6717, 0.0725, 0.7373, 0.6717, 0.0725, 0.7373, 0.6717, 0.0725, 0.7373, 0.6717, 0.0725, 0.1698, 0.8389, 0.5172, 0.1873, 0.8129, 0.5515, 0.1568, 0.8461, 0.5094, 0.1644, 0.8377, 0.5207, -0.2483, -0.9583, 0.1416, -0.2483, -0.9583, 0.1416, -0.2483, -0.9583, 0.1416, -0.2483, -0.9583, 0.1416, -0.1761, -0.4781, 0.8604, -0.1761, -0.4781, 0.8604, -0.1761, -0.4781, 0.8604, -0.1761, -0.4781, 0.8604, 0.004985, -0.006803, -1.0, 0.00843, 0.0008262, -1.0, 0.008091, 0.001965, -1.0, 0.007756, 0.003283, -1.0, 0.08719, 0.4478, 0.8899, 0.08719, 0.4478, 0.8899, 0.08719, 0.4478, 0.8899, 0.08719, 0.4478, 0.8899, 0.08392, 0.638, 0.7654, 0.08935, 0.6407, 0.7626, 0.08665, 0.6393, 0.764, 0.08463, 0.6377, 0.7656, 0.1171, 0.6651, 0.7375, 0.1229, 0.67, 0.7321, 0.1174, 0.6652, 0.7374, 0.1167, 0.6646, 0.738, 0.1597, 0.5996, 0.7842, 0.1597, 0.5996, 0.7842, 0.1597, 0.5996, 0.7842, 0.1597, 0.5996, 0.7842, 0.009769, 0.2113, -0.9774, 0.009769, 0.2113, -0.9774, 0.009769, 0.2113, -0.9774, 0.009769, 0.2113, -0.9774, -0.0006608, 0.152, 0.9884, -0.0006608, 0.152, 0.9884, -0.0006608, 0.152, 0.9884, -0.0006608, 0.152, 0.9884, 0.1705, -0.1321, -0.9765, 0.1705, -0.1321, -0.9765, 0.1705, -0.1321, -0.9765, 0.1705, -0.1321, -0.9765, 0.9444, -0.1347, -0.3, 0.9444, -0.1347, -0.3, 0.9444, -0.1347, -0.3, 0.9444, -0.1347, -0.3, 0.9152, -0.1316, 0.3809, 0.9152, -0.1316, 0.3809, 0.9152, -0.1316, 0.3809, 0.9152, -0.1316, 0.3809, 0.4954, -0.1532, 0.8551, 0.4954, -0.1532, 0.8551, 0.4954, -0.1532, 0.8551, 0.4954, -0.1532, 0.8551, 0.1001, 0.4983, 0.8612, 0.1001, 0.4983, 0.8612, 0.1001, 0.4983, 0.8612, 0.1001, 0.4983, 0.8612, 0.002089, 0.6897, 0.7241, -0.02289, 0.6792, 0.7336, -0.007482, 0.6763, 0.7366, -0.0055, 0.6776, 0.7354, -0.1198, 0.0898, 0.9887, -0.1198, 0.0898, 0.9887, -0.1198, 0.0898, 0.9887, -0.1198, 0.0898, 0.9887, 0.03971, 0.2462, -0.9684, 0.03971, 0.2462, -0.9684, 0.03971, 0.2462, -0.9684, 0.03971, 0.2462, -0.9684, 0.01339, 0.724, 0.6897, 0.01339, 0.724, 0.6897, 0.01339, 0.724, 0.6897, 0.01339, 0.724, 0.6897, 0.0996, 0.6763, 0.7299, 0.0996, 0.6763, 0.7299, 0.0996, 0.6763, 0.7299, 0.0996, 0.6763, 0.7299])] * 3)])
me_plane = bpy.data.meshes.new('Plane')
me_plane.from_pydata([(-1.0, -1.0, 0.0), (1.0, -1.0, 0.0), (-1.0, 1.0, 0.0), (1.0, 1.0, 0.0)], [], [(0, 1, 3, 2)])
_uv = me_plane.uv_layers.new(name='UVMap')
_uv.uv.foreach_set('vector', [0.0, 0.0, 1.0, 0.0, 1.0, 1.0, 0.0, 1.0])
me_plane.update()
arm_armature = bpy.data.armatures.new('Armature')  # bones are not reproduced

# ---- objects
ob_cube = bpy.data.objects.new('Cube', me_cube_001)
ob_armature = bpy.data.objects.new('Armature', arm_armature)
ob_reference = bpy.data.objects.new('Reference', None)
ob_empty = bpy.data.objects.new('Empty', None)
ob_plane = bpy.data.objects.new('Plane', me_plane)
ob_empty_001 = bpy.data.objects.new('Empty.001', None)

# ---- transforms, parenting, visibility, modifiers, constraints
ob_cube.parent = ob_armature
ob_cube.matrix_parent_inverse = Matrix(((1.0, -0.0, 0.0, -0.0), (0.0, -4.371e-08, -1.0, 2.053), (-0.0, 1.0, -4.371e-08, 0.1309), (-0.0, 0.0, 0.0, 1.0)))
ob_cube.location = (0.0, -0.1309, 2.053)
_vg = ob_cube.vertex_groups.new(name='Root')
for _i, _w in zip([0, 1, 2, 3, 5, 8, 9, 15, 16, 19, 23, 24, 25, 26, 27, 28, 31, 32, 92], [0.009642, 0.0972, 0.1367, 0.658, 0.0562, 0.1996, 0.08097, 0.455, 0.03553, 0.1588, 0.5652, 0.7153, 0.05864, 0.06568, 0.007988, 0.0964, 0.1009, 0.4365, 0.009143]): _vg.add([_i], _w, 'REPLACE')
_vg = ob_cube.vertex_groups.new(name='Spine')
for _i, _w in zip([2, 3, 4, 5, 7, 8, 9, 15, 17, 19, 23, 24, 27, 28, 29, 30, 31, 32, 34, 77], [0.1369, 0.1323, 0.1327, 0.6317, 0.06623, 0.6629, 0.5537, 0.1783, 0.1232, 0.5476, 0.1109, 0.1236, 0.6267, 0.6506, 0.08383, 0.1563, 0.6613, 0.4804, 0.000401, 0.01994]): _vg.add([_i], _w, 'REPLACE')
_vg = ob_cube.vertex_groups.new(name='Spine.001')
for _i, _w in zip([5, 6, 7, 10, 11, 12, 13, 14, 18, 20, 22, 27, 28, 29, 30, 31, 32, 33, 34, 37, 38, 48, 76, 78, 121, 123, 124, 127, 136, 137], [0.08343, 0.1696, 0.6459, 0.5607, 0.1293, 1.461e-07, 0.0, 3.703e-05, 0.17, 0.1858, 0.0, 0.09828, 0.1634, 0.6057, 0.6562, 0.005032, 0.005485, 0.6559, 0.06214, 0.004936, 0.0008527, 0.0, 0.03743, 0.07043, 3.412e-06, 0.0, 6.515e-07, 1.739e-07, 4.947e-06, 1.87e-05]): _vg.add([_i], _w, 'REPLACE')
_vg = ob_cube.vertex_groups.new(name='Head')
for _i, _w in zip([6, 7, 10, 11, 12, 13, 14, 18, 20, 21, 22, 28, 29, 30, 33, 34, 36, 37, 38, 40, 41, 42, 44, 45, 46, 48, 78, 121, 122, 123, 124, 125, 126, 127, 128, 129, 136, 137, 138, 139, 140, 141, 142, 143, 144, 145, 146, 147, 148, 149, 150, 151], [0.01424, 0.1123, 0.2897, 0.8334, 1.94e-06, 1.0, 0.9999, 0.07058, 0.7062, 0.7016, 1.0, 0.003571, 0.01099, 0.1075, 0.2126, 0.9375, 1.0, 0.9918, 0.9991, 0.9851, 0.9999, 0.0, 1.0, 0.988, 0.0, 1.0, 0.006335, 1.0, 1.0, 1.0, 1.0, 0.8344, 0.9601, 0.5368, 0.0, 1.0, 1.0, 1.0, 0.9988, 0.9997, 0.7014, 1.0, 0.0, 0.5367, 2.027e-06, 1.0, 1.0, 1.0, 1.0, 1.0, 1.0, 1.0]): _vg.add([_i], _w, 'REPLACE')
_vg = ob_cube.vertex_groups.new(name='Jaw')
for _i, _w in zip([10, 12, 13, 14, 21, 22, 33, 35, 36, 37, 40, 41, 42, 43, 44, 45, 46, 47, 48, 121, 122, 123, 124, 125, 126, 127, 128, 129, 130, 137, 138, 139, 140, 141, 142, 143, 144, 145], [0.03521, 1.0, 0.0, 1.6e-05, 0.2984, 0.0, 0.07318, 1.0, 2.623e-06, 0.003188, 0.01493, 0.0001231, 1.0, 1.0, 3.362e-05, 0.01202, 1.0, 1.0, 0.0, 3.919e-06, 0.0, 0.0, 2.448e-06, 0.1656, 0.03986, 0.4632, 1.0, 0.0, 1.0, 1.438e-05, 0.001165, 0.0003378, 0.2986, 3.695e-05, 1.0, 0.4633, 1.0, 0.0]): _vg.add([_i], _w, 'REPLACE')
_vg = ob_cube.vertex_groups.new(name='Tail')
for _i, _w in zip([0, 1, 3, 16, 23, 24, 25, 26, 39, 49, 50, 51, 52, 53, 54, 55, 56, 57], [0.08615, 0.6481, 0.09375, 0.1971, 0.06172, 0.1006, 0.6153, 0.7276, 0.0571, 0.6599, 0.2823, 0.5416, 0.7085, 0.4603, 0.07221, 0.03236, 0.0631, 0.1695]): _vg.add([_i], _w, 'REPLACE')
_vg = ob_cube.vertex_groups.new(name='Tail.001')
for _i, _w in zip([0, 1, 25, 26, 39, 49, 50, 51, 52, 53, 54, 55, 56, 57, 131, 133, 134, 135], [0.003702, 0.007127, 0.1348, 0.1539, 0.8801, 0.2096, 0.627, 0.343, 0.2395, 0.5284, 0.8794, 0.8586, 0.875, 0.8532, 0.008982, 0.07036, 0.04722, 0.02258]): _vg.add([_i], _w, 'REPLACE')
_vg = ob_cube.vertex_groups.new(name='Tail.002')
for _i, _w in zip([39, 54, 55, 56, 58, 59, 60, 61, 62, 63, 131, 132, 133, 134, 135], [0.05226, 0.01123, 0.09074, 0.05762, 1.001, 0.9959, 0.9938, 0.9933, 0.9995, 1.022, 0.9689, 1.031, 0.9259, 0.9481, 0.9614]): _vg.add([_i], _w, 'REPLACE')
_vg = ob_cube.vertex_groups.new(name='BackLeg.R')
for _i, _w in zip([0, 1, 2, 3, 8, 9, 15, 16, 19, 23, 24, 25, 26, 27, 31, 49, 50, 51, 52, 92, 93, 94, 95, 96, 97, 98, 99, 100, 101, 105], [0.8285, 0.2064, 0.6469, 0.09089, 0.02774, 0.1858, 0.2905, 0.7218, 0.1221, 0.2167, 0.008287, 0.1702, 0.03558, 0.005961, 0.09228, 0.1118, 0.06901, 0.0776, 0.001433, 0.8526, 0.8497, 0.834, 0.9316, 0.5128, 0.2465, 0.175, 0.09057, 0.222, 0.222, 0.0]): _vg.add([_i], _w, 'REPLACE')
_vg = ob_cube.vertex_groups.new(name='BackLeg.001.R')
for _i, _w in zip([73, 77, 92, 93, 94, 95, 96, 97, 98, 99, 100, 101, 102, 103, 104, 105, 106, 107, 108, 109, 110, 111, 113, 115, 116, 118, 119, 120], [0.0, 0.0, 0.09111, 0.07575, 0.1574, 0.03234, 0.4869, 0.7534, 0.825, 0.9075, 0.222, 0.222, 0.444, 0.444, 0.0, 0.0, 0.0, 0.0, 0.0, 0.0, 0.0, 0.002132, 0.0, 0.001153, 0.0, 0.0, 0.0, 0.444]): _vg.add([_i], _w, 'REPLACE')
_vg = ob_cube.vertex_groups.new(name='BackLeg.002.R')
for _i, _w in zip([96, 97, 98, 99, 100, 101, 102, 103, 104, 105, 106, 107, 108, 109, 110, 111, 112, 113, 114, 115, 116, 117, 118, 119, 120], [0.0003174, 0.0001361, 1.968e-05, 0.001973, 0.556, 0.556, 0.556, 0.556, 1.0, 1.0, 1.0, 1.0, 1.0, 1.0, 1.0, 0.9979, 1.0, 1.0, 1.0, 0.9988, 1.0, 1.0, 1.0, 1.0, 0.556]): _vg.add([_i], _w, 'REPLACE')
_vg = ob_cube.vertex_groups.new(name='FrontLeg.R')
for _i, _w in zip([2, 4, 5, 6, 7, 8, 9, 10, 14, 15, 17, 18, 19, 20, 22, 27, 28, 29, 30, 31, 33, 37, 64, 65, 66, 67, 68, 69, 70, 71, 76, 77, 78, 79, 84], [0.01804, 0.8673, 0.1976, 0.7561, 0.1632, 0.05194, 0.1534, 0.09986, 5.499e-06, 0.03674, 0.8149, 0.7296, 0.1493, 0.07892, 0.0, 0.2611, 0.0524, 0.2587, 0.05385, 0.09854, 0.04625, 4.769e-05, 1.0, 1.0, 1.0, 1.0, 0.9918, 0.9937, 0.9564, 1.0, 0.9026, 0.9357, 0.8748, 0.9296, 0.0]): _vg.add([_i], _w, 'REPLACE')
_vg = ob_cube.vertex_groups.new(name='FrontLeg.001.R')
for _i, _w in zip([64, 65, 66, 67, 68, 69, 70, 71, 72, 73, 74, 75, 76, 77, 79, 80, 81, 82, 83, 84, 85, 86, 87, 88, 89, 90, 91], [0.0, 0.0, 0.0, 0.0, 0.0, 0.0, 0.0, 0.0, 0.0, 0.0, 0.0, 0.0, 0.00329, 0.04437, 0.01025, 0.0, 0.0, 0.0, 0.0, 0.0, 0.0, 0.0, 0.0, 0.0, 0.0, 0.0, 0.0]): _vg.add([_i], _w, 'REPLACE')
_vg = ob_cube.vertex_groups.new(name='FrontLeg.002.R')
for _i, _w in zip([68, 69, 70, 71, 72, 73, 74, 75, 80, 81, 82, 83, 84, 85, 86, 87, 88, 89, 90, 91], [0.008163, 0.006261, 0.04362, 0.0, 1.0, 1.0, 1.0, 1.0, 1.0, 1.0, 1.0, 1.0, 1.0, 1.0, 1.0, 1.0, 1.0, 1.0, 1.0, 1.0]): _vg.add([_i], _w, 'REPLACE')
_vg = ob_cube.vertex_groups.new(name='BackLeg.L')
_vg = ob_cube.vertex_groups.new(name='BackLeg.001.L')
_vg = ob_cube.vertex_groups.new(name='BackLeg.002.L')
_vg = ob_cube.vertex_groups.new(name='FrontLeg.L')
_vg = ob_cube.vertex_groups.new(name='FrontLeg.001.L')
_vg = ob_cube.vertex_groups.new(name='FrontLeg.002.L')
_m = ob_cube.modifiers.new('Mirror', 'MIRROR')
_m.use_clip = True
_m = ob_cube.modifiers.new('Armature', 'ARMATURE')
_m.object = ob_armature
ob_armature.location = (0.0, -0.1309, 2.053)
ob_armature.rotation_euler = (-1.571, -0.0, 0.0)
ob_reference.location = (-5.533, 0.4528, -2.592)
ob_reference.rotation_euler = (1.571, -0.0, 1.571)
ob_reference.scale = (2.165, 2.165, 2.165)
ob_reference.empty_display_type = 'IMAGE'
ob_reference.empty_display_size = 5.0
ob_reference.hide_render = True
ob_empty.location = (2.56e-16, -8.286, 3.206)
ob_empty.rotation_euler = (4.712, -0.0, 0.0)
ob_empty.scale = (100.0, 100.0, 100.0)
ob_empty.empty_display_type = 'SINGLE_ARROW'
ob_empty.hide_render = True
ob_plane.location = (0.0, 0.0, 0.0)
ob_plane.scale = (10.0, 10.0, 10.0)
ob_plane.hide_render = True
ob_empty_001.location = (-4.471e-16, -16.59, 0.0)
ob_empty_001.rotation_euler = (4.712, -0.0, 0.0)
ob_empty_001.scale = (100.0, 100.0, 100.0)
ob_empty_001.empty_display_type = 'SINGLE_ARROW'
ob_empty_001.hide_render = True

# ---- collection membership
scene.collection.objects.link(ob_cube)
scene.collection.objects.link(ob_armature)
scene.collection.objects.link(ob_reference)
scene.collection.objects.link(ob_empty)
scene.collection.objects.link(ob_plane)
scene.collection.objects.link(ob_empty_001)

# ---- scene / render settings (as saved in the file)
scene.frame_start = 1; scene.frame_end = 24; scene.frame_set(16)
scene.render.engine = 'BLENDER_EEVEE_NEXT'
scene.cycles.sampling_pattern = 'TABULATED_SOBOL'
scene.eevee.ray_tracing_options.trace_max_roughness = 0.0
bpy.context.view_layer.update()

# ---- added for rendering (the .blend has no active camera and no usable light): camera, sun
cam_auto = bpy.data.cameras.new('AutoCamera')
cam_auto.lens = 50.0
cam_auto.sensor_width = 36.0
cam_auto.clip_end = 1000.0
ob_auto_camera = bpy.data.objects.new('AutoCamera', cam_auto)
scene.collection.objects.link(ob_auto_camera)
ob_auto_camera.location = (13.2279, -16.0716, 12.8108)
ob_auto_camera.rotation_euler = (1.09748, -7.21219e-08, 0.694738)
scene.camera = ob_auto_camera
light_auto_sun = bpy.data.lights.new('AutoSun', 'SUN')
light_auto_sun.energy = 3.0
light_auto_sun.angle = 0.0523599
ob_auto_sun = bpy.data.objects.new('AutoSun', light_auto_sun)
scene.collection.objects.link(ob_auto_sun)
ob_auto_sun.rotation_euler = (0.872665, 0.174533, 0.523599)
bpy.context.view_layer.update()
